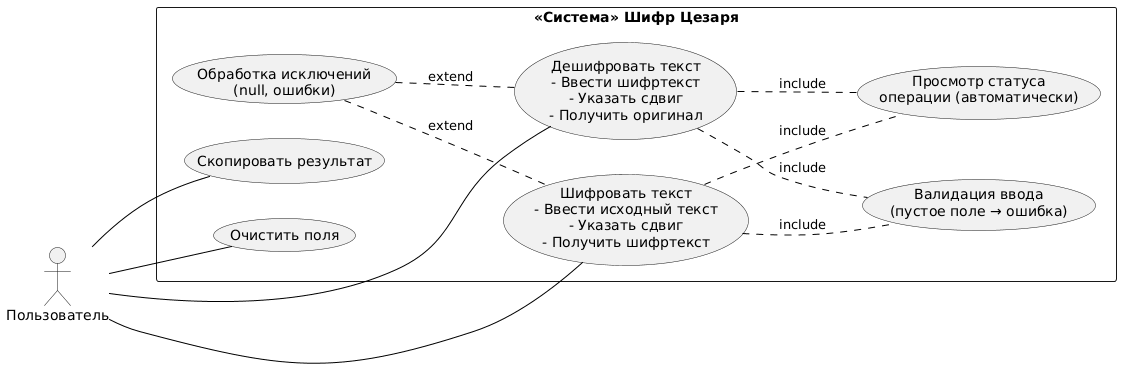

The diagram above was rendered by PlantUML. Its source (embedded in the PNG):
@startuml
left to right direction

skinparam ArrowHeadColor transparent
skinparam ArrowColor black

actor Пользователь as user

rectangle "«Система» Шифр Цезаря" {
  usecase "Шифровать текст\n- Ввести исходный текст\n- Указать сдвиг\n- Получить шифртекст" as UC01
  usecase "Дешифровать текст\n- Ввести шифртекст\n- Указать сдвиг\n- Получить оригинал" as UC02
  usecase "Скопировать результат" as UC03
  usecase "Очистить поля" as UC04
  usecase "Обработка исключений\n(null, ошибки)" as EX

  usecase "Валидация ввода\n(пустое поле → ошибка)" as VAL
  usecase "Просмотр статуса\nоперации (автоматически)" as UC05
}

' Связи пользователя
user -- UC01 
user -- UC02 
user -- UC03 
user -- UC04 

' extend
EX .. UC01 : extend
EX .. UC02 : extend

' include
UC01 .. VAL : include
UC02 .. VAL : include
UC01 .. UC05 : include
UC02 .. UC05 : include
@enduml